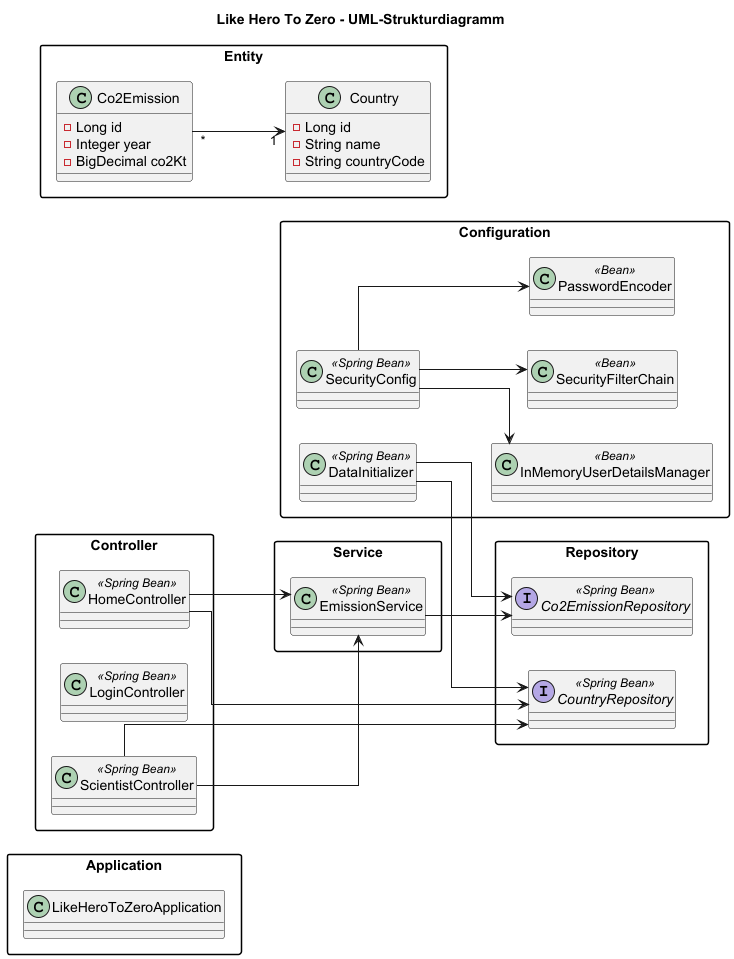

The diagram above was rendered by PlantUML. Its source (embedded in the PNG):
@startuml

left to right direction
skinparam packageStyle rectangle
skinparam linetype ortho

title Like Hero To Zero - UML-Strukturdiagramm

package "Application" {
    class LikeHeroToZeroApplication
}

package "Configuration" {
    class DataInitializer <<Spring Bean>>
    class SecurityConfig <<Spring Bean>>

    class PasswordEncoder <<Bean>>
    class InMemoryUserDetailsManager <<Bean>>
    class SecurityFilterChain <<Bean>>
}

package "Controller" {
    class HomeController <<Spring Bean>>
    class LoginController <<Spring Bean>>
    class ScientistController <<Spring Bean>>
}

package "Service" {
    class EmissionService <<Spring Bean>>
}

package "Repository" {
    interface CountryRepository <<Spring Bean>>
    interface Co2EmissionRepository <<Spring Bean>>
}

package "Entity" {
    class Country {
        - Long id
        - String name
        - String countryCode
    }

    class Co2Emission {
        - Long id
        - Integer year
        - BigDecimal co2Kt
    }
}

HomeController --> CountryRepository
HomeController --> EmissionService

ScientistController --> CountryRepository
ScientistController --> EmissionService

EmissionService --> Co2EmissionRepository

DataInitializer --> CountryRepository
DataInitializer --> Co2EmissionRepository

Co2Emission "*" --> "1" Country

SecurityConfig --> PasswordEncoder
SecurityConfig --> InMemoryUserDetailsManager
SecurityConfig --> SecurityFilterChain

@enduml